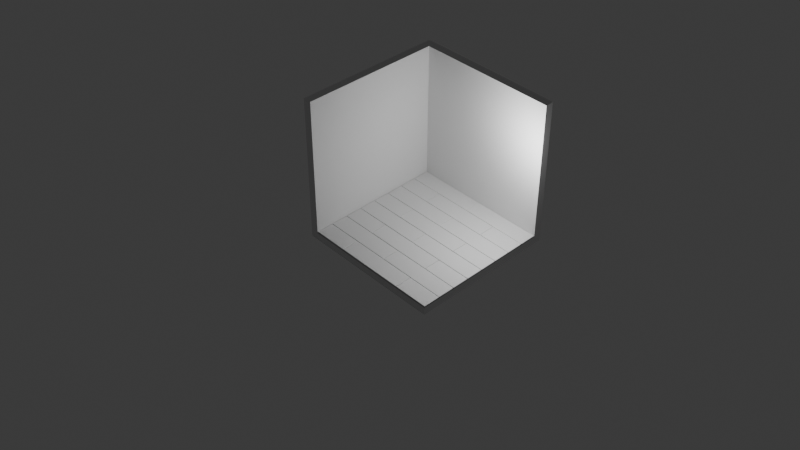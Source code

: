 # Source: room.blend  (saved by Blender 4.0.36; exported with 4.5.12 LTS)
import bpy
from mathutils import Matrix  # noqa: F401  (used for matrix-valued properties, if any)

bpy.ops.wm.read_factory_settings(use_empty=True)
scene = bpy.context.scene
scene.name = 'Scene'

# ---- collections
col_collection = bpy.data.collections.new('Collection'); scene.collection.children.link(col_collection)

# ---- world
world_world = bpy.data.worlds.new('World'); scene.world = world_world
world_world.use_nodes = True; world_world.node_tree.nodes.clear()
_N = world_world.node_tree.nodes; _L = world_world.node_tree.links
n0 = _N.new('ShaderNodeOutputWorld'); n0.name = 'World Output'; n0.location = (300, 300)
n1 = _N.new('ShaderNodeBackground'); n1.name = 'Background'; n1.location = (10, 300)
n1.inputs[0].default_value = (0.05088, 0.05088, 0.05088, 1.0)
_L.new(n1.outputs[0], n0.inputs[0])
n0.is_active_output = True
world_world.color = (0.05088, 0.05088, 0.05088)
world_world.use_sun_shadow = False
world_world.sun_shadow_jitter_overblur = 0.0

# ---- cameras
cam_camera = bpy.data.cameras.new('Camera')
cam_camera.clip_end = 100.0
cam_camera.ortho_scale = 7.314

# ---- lights
light_light = bpy.data.lights.new('Light', 'POINT')
light_light.transmission_factor = 0.0
light_light.use_soft_falloff = False
light_light.energy = 1000.0
light_light.shadow_soft_size = 0.1
light_light.shadow_maximum_resolution = 0.006
light_light.use_absolute_resolution = True

# ---- meshes
me_cube_002 = bpy.data.meshes.new('Cube.002')
me_cube_002.from_pydata([(-1.0, -1.0, -1.0), (-1.0, -1.0, 1.0), (-1.0, 1.0, -1.0), (-1.0, 1.0, 1.0), (1.0, -1.0, -1.0), (1.0, 1.0, -1.0), (1.0, 1.0, 1.0), (-1.0, -1.0, -1.0), (-1.0, -1.0, 1.0), (-1.0, 1.0, 1.0), (1.0, 1.0, -1.0), (1.0, 1.0, 1.0), (1.0, -1.0, -1.0), (-0.8897, -1.0, 1.0), (-0.8897, 0.8897, 1.0), (-0.8897, -1.0, -0.8897), (-0.8897, 0.8897, -0.8897), (1.0, 0.8897, -0.8897), (1.0, 0.8897, 1.0), (1.0, -1.0, -0.8897)], [], [(0, 2, 3, 1), (2, 5, 6, 3), (9, 11, 18, 14), (10, 12, 19, 17), (2, 0, 4, 5), (7, 8, 13, 15), (1, 3, 9, 8), (5, 4, 12, 10), (3, 6, 11, 9), (0, 1, 8, 7), (4, 0, 7, 12), (6, 5, 10, 11), (16, 14, 18, 17), (15, 13, 14, 16), (8, 9, 14, 13), (12, 7, 15, 19), (11, 10, 17, 18)])
_uv = me_cube_002.uv_layers.new(name='UVMap')
_uv.uv.foreach_set('vector', [0.375, 0.0, 0.375, 0.25, 0.625, 0.25, 0.625, 0.0, 0.375, 0.25, 0.375, 0.5, 0.625, 0.5, 0.625, 0.25, 0.625, 0.25, 0.625, 0.5, 0.625, 0.5, 0.625, 0.25, 0.375, 0.5, 0.375, 0.75, 0.375, 0.75, 0.375, 0.5, 0.125, 0.5, 0.125, 0.75, 0.375, 0.75, 0.375, 0.5, 0.375, 0.0, 0.625, 0.0, 0.625, 0.0, 0.375, 0.0, 0.625, 0.0, 0.625, 0.25, 0.625, 0.25, 0.625, 0.0, 0.375, 0.5, 0.375, 0.75, 0.375, 0.75, 0.375, 0.5, 0.625, 0.25, 0.625, 0.5, 0.625, 0.5, 0.625, 0.25, 0.375, 0.0, 0.625, 0.0, 0.625, 0.0, 0.375, 0.0, 0.375, 0.75, 0.125, 0.75, 0.125, 0.75, 0.375, 0.75, 0.625, 0.5, 0.375, 0.5, 0.375, 0.5, 0.625, 0.5, 0.375, 0.25, 0.625, 0.25, 0.625, 0.5, 0.375, 0.5, 0.375, 0.0, 0.625, 0.0, 0.625, 0.25, 0.375, 0.25, 0.625, 0.0, 0.625, 0.25, 0.625, 0.25, 0.625, 0.0, 0.375, 0.75, 0.125, 0.75, 0.125, 0.75, 0.375, 0.75, 0.625, 0.5, 0.375, 0.5, 0.375, 0.5, 0.625, 0.5])
me_cube_002.update()
me_cube_008 = bpy.data.meshes.new('Cube.008')
me_cube_008.from_pydata([(-0.8897, -1.0, -0.8897), (1.0, -1.0, -0.8897), (1.0, -0.5276, -0.8897), (1.0, -0.7638, -0.8897), (-0.8897, -0.7638, -0.8897), (-0.8897, -0.5276, -0.8897), (-0.4173, -1.0, -0.8897), (0.5276, -1.0, -0.8897), (0.05516, -0.5276, -0.8897), (0.5276, -0.7638, -0.8897), (0.05516, -0.7638, -0.8897), (-0.4173, -0.7638, -0.8897), (-0.8897, -0.7638, -0.8897), (0.5276, -1.0, -0.8897), (1.0, -0.7638, -0.8897), (-0.4173, -0.7638, -0.8897), (-0.4173, -0.7638, -0.8897), (-0.4173, -1.0, -0.8897), (0.05516, -0.5276, -0.8897), (0.5276, -0.7638, -0.8897), (0.5276, -0.7638, -0.8897), (0.05516, -0.7638, -0.8897), (0.05516, -0.7638, -0.8897), (-0.8897, -0.5276, -0.8715), (-0.8897, -0.7638, -0.8715), (0.5276, -1.0, -0.8715), (1.0, -1.0, -0.8715), (1.0, -0.7638, -0.8715), (1.0, -0.5276, -0.8715), (1.0, -0.7638, -0.8715), (-0.8897, -0.7638, -0.8715), (-0.8897, -1.0, -0.8715), (-0.4173, -0.7638, -0.8715), (-0.4173, -1.0, -0.8715), (-0.4173, -1.0, -0.8715), (0.5276, -1.0, -0.8715), (0.05516, -0.5276, -0.8715), (0.05516, -0.5276, -0.8715), (0.5276, -0.7638, -0.8715), (0.5276, -0.7638, -0.8715), (0.05516, -0.7638, -0.8715), (0.05516, -0.7638, -0.8715), (-0.4173, -0.7638, -0.8715), (0.5276, -0.7638, -0.8715), (0.05516, -0.7638, -0.8715), (-0.4173, -0.7638, -0.8715)], [], [(15, 4, 0, 17), (3, 19, 13, 1), (2, 18, 21, 20, 14), (8, 5, 12, 16, 22), (9, 10, 11, 6, 7), (32, 33, 31, 30), (29, 26, 25, 38), (28, 27, 39, 40, 36), (37, 41, 42, 24, 23), (43, 35, 34, 45, 44), (20, 21, 40, 39), (0, 4, 30, 31), (11, 10, 44, 45), (22, 16, 42, 41), (4, 15, 32, 30), (6, 11, 45, 34), (13, 19, 38, 25), (17, 0, 31, 33), (8, 22, 41, 37), (15, 17, 33, 32), (7, 6, 34, 35), (10, 9, 43, 44), (12, 5, 23, 24), (21, 18, 36, 40), (18, 2, 28, 36), (1, 13, 25, 26), (16, 12, 24, 42), (5, 8, 37, 23), (2, 14, 27, 28), (9, 7, 35, 43), (19, 3, 29, 38), (3, 1, 26, 29), (14, 20, 39, 27)])
_uv = me_cube_008.uv_layers.new(name='UVMap')
_uv.uv.foreach_set('vector', [0.1875, 0.7188, 0.125, 0.7188, 0.125, 0.75, 0.1875, 0.75, 0.375, 0.7188, 0.3125, 0.7188, 0.3125, 0.75, 0.375, 0.75, 0.375, 0.6875, 0.25, 0.6875, 0.25, 0.7188, 0.3125, 0.7188, 0.375, 0.7188, 0.25, 0.6875, 0.125, 0.6875, 0.125, 0.7188, 0.1875, 0.7188, 0.25, 0.7188, 0.3125, 0.7188, 0.25, 0.7188, 0.1875, 0.7188, 0.1875, 0.75, 0.3125, 0.75, 0.1875, 0.7188, 0.1875, 0.75, 0.125, 0.75, 0.125, 0.7188, 0.375, 0.7188, 0.375, 0.75, 0.3125, 0.75, 0.3125, 0.7188, 0.375, 0.6875, 0.375, 0.7188, 0.3125, 0.7188, 0.25, 0.7188, 0.25, 0.6875, 0.25, 0.6875, 0.25, 0.7188, 0.1875, 0.7188, 0.125, 0.7188, 0.125, 0.6875, 0.3125, 0.7188, 0.3125, 0.75, 0.1875, 0.75, 0.1875, 0.7188, 0.25, 0.7188, 0.3125, 0.7188, 0.25, 0.7188, 0.25, 0.7188, 0.3125, 0.7188, 0.125, 0.75, 0.125, 0.7188, 0.125, 0.7188, 0.125, 0.75, 0.1875, 0.7188, 0.25, 0.7188, 0.25, 0.7188, 0.1875, 0.7188, 0.25, 0.7188, 0.1875, 0.7188, 0.1875, 0.7188, 0.25, 0.7188, 0.125, 0.7188, 0.1875, 0.7188, 0.1875, 0.7188, 0.125, 0.7188, 0.1875, 0.75, 0.1875, 0.7188, 0.1875, 0.7188, 0.1875, 0.75, 0.3125, 0.75, 0.3125, 0.7188, 0.3125, 0.7188, 0.3125, 0.75, 0.1875, 0.75, 0.125, 0.75, 0.125, 0.75, 0.1875, 0.75, 0.25, 0.6875, 0.25, 0.7188, 0.25, 0.7188, 0.25, 0.6875, 0.1875, 0.7188, 0.1875, 0.75, 0.1875, 0.75, 0.1875, 0.7188, 0.3125, 0.75, 0.1875, 0.75, 0.1875, 0.75, 0.3125, 0.75, 0.25, 0.7188, 0.3125, 0.7188, 0.3125, 0.7188, 0.25, 0.7188, 0.125, 0.7188, 0.125, 0.6875, 0.125, 0.6875, 0.125, 0.7188, 0.25, 0.7188, 0.25, 0.6875, 0.25, 0.6875, 0.25, 0.7188, 0.25, 0.6875, 0.375, 0.6875, 0.375, 0.6875, 0.25, 0.6875, 0.375, 0.75, 0.3125, 0.75, 0.3125, 0.75, 0.375, 0.75, 0.1875, 0.7188, 0.125, 0.7188, 0.125, 0.7188, 0.1875, 0.7188, 0.125, 0.6875, 0.25, 0.6875, 0.25, 0.6875, 0.125, 0.6875, 0.375, 0.6875, 0.375, 0.7188, 0.375, 0.7188, 0.375, 0.6875, 0.3125, 0.7188, 0.3125, 0.75, 0.3125, 0.75, 0.3125, 0.7188, 0.3125, 0.7188, 0.375, 0.7188, 0.375, 0.7188, 0.3125, 0.7188, 0.375, 0.7188, 0.375, 0.75, 0.375, 0.75, 0.375, 0.7188, 0.375, 0.7188, 0.3125, 0.7188, 0.3125, 0.7188, 0.375, 0.7188])
me_cube_008.update()

# ---- objects
ob_light = bpy.data.objects.new('Light', light_light)
ob_camera = bpy.data.objects.new('Camera', cam_camera)
ob_room = bpy.data.objects.new('room', me_cube_002)
ob_floor = bpy.data.objects.new('floor', me_cube_008)

# ---- transforms, parenting, visibility, modifiers, constraints
ob_light.location = (4.076, 1.005, 5.904)
ob_light.rotation_euler = (0.6503, 0.05522, 1.866)
ob_light.lock_rotations_4d = False
ob_light.empty_display_type = 'ARROWS'
ob_light.color = (0.0, 0.0, 0.0, 0.0)
ob_light.lineart.crease_threshold = 0.0
ob_camera.location = (30.61, -30.61, 34.61)
ob_camera.rotation_euler = (0.9076, 0.0, 0.8149)
ob_camera.lock_rotations_4d = False
ob_camera.empty_display_type = 'ARROWS'
ob_camera.color = (0.0, 0.0, 0.0, 0.0)
ob_camera.display_type = 'WIRE'
ob_camera.lineart.crease_threshold = 0.0
ob_room.location = (0.0, 0.0, 4.0)
ob_room.scale = (4.0, 4.0, 4.0)
ob_floor.location = (0.0, 0.0, 4.0)
ob_floor.scale = (4.0, 4.0, 4.0)
_m = ob_floor.modifiers.new('Array', 'ARRAY')
_m.count = 4
_m.relative_offset_displace = (0.0, 1.0, 0.0)
_m = ob_floor.modifiers.new('Bevel', 'BEVEL')
_m.width = 0.2
_m.width_pct = 0.2
_m.harden_normals = True

# ---- collection membership
col_collection.objects.link(ob_light)
col_collection.objects.link(ob_camera)
col_collection.objects.link(ob_room)
col_collection.objects.link(ob_floor)

# ---- scene / render settings (as saved in the file)
scene.camera = ob_camera
scene.frame_start = 1; scene.frame_end = 250; scene.frame_set(25)
scene.render.engine = 'BLENDER_EEVEE_NEXT'
scene.cycles.sampling_pattern = 'TABULATED_SOBOL'
bpy.context.view_layer.update()
